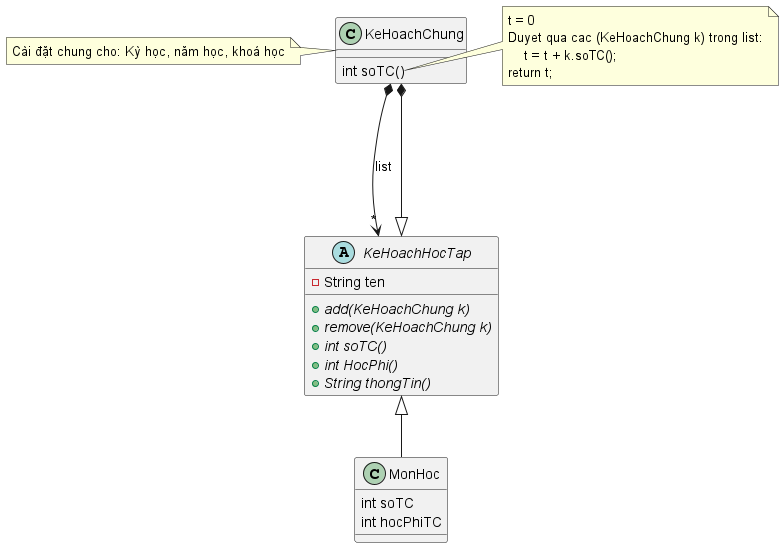

The diagram above was rendered by PlantUML. Its source (embedded in the PNG):
@startuml
'https://plantuml.com/class-diagram

abstract class KeHoachHocTap{
    - String ten
    + {abstract} add(KeHoachChung k)
    + {abstract} remove(KeHoachChung k)
    + {abstract} int soTC()
    + {abstract} int HocPhi()
    + {abstract} String thongTin()
}
KeHoachHocTap <|-- MonHoc
KeHoachHocTap <|---* KeHoachChung
KeHoachChung *--->"*" KeHoachHocTap: list

note left of KeHoachChung
    Cài đặt chung cho: Kỳ học, năm học, khoá học
end note

class MonHoc{
    int soTC
    int hocPhiTC
}

class KeHoachChung{
    int soTC()
}
note right of KeHoachChung::soTC
    t = 0
    Duyet qua cac (KeHoachChung k) trong list:
        t = t + k.soTC();
    return t;
end note
@enduml